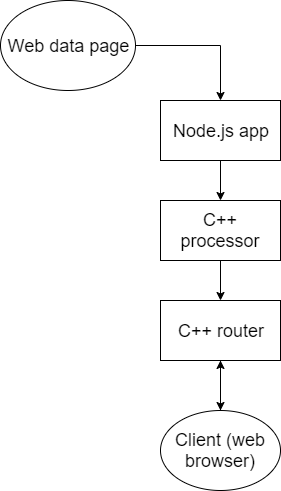

The diagram above was exported from draw.io. Its source (the exported page's mxGraphModel, read from the mxfile embedded in the PNG):
<mxGraphModel dx="928" dy="600" grid="1" gridSize="10" guides="1" tooltips="1" connect="1" arrows="0" fold="1" page="1" pageScale="1" pageWidth="827" pageHeight="1169" math="0" shadow="0">
  <root>
    <mxCell id="0" />
    <mxCell id="1" parent="0" />
    <mxCell id="Ff5YbxQBC1HstgUGWKwk-10" style="edgeStyle=orthogonalEdgeStyle;rounded=0;orthogonalLoop=1;jettySize=auto;html=1;exitX=0.5;exitY=1;exitDx=0;exitDy=0;entryX=0.5;entryY=0;entryDx=0;entryDy=0;" edge="1" parent="1" source="Ff5YbxQBC1HstgUGWKwk-1" target="Ff5YbxQBC1HstgUGWKwk-4">
      <mxGeometry relative="1" as="geometry" />
    </mxCell>
    <mxCell id="Ff5YbxQBC1HstgUGWKwk-1" value="&lt;h2&gt;&lt;span style=&quot;font-weight: normal&quot;&gt;Node.js app&lt;/span&gt;&lt;/h2&gt;" style="rounded=0;whiteSpace=wrap;html=1;" vertex="1" parent="1">
      <mxGeometry x="200" y="120" width="120" height="60" as="geometry" />
    </mxCell>
    <mxCell id="Ff5YbxQBC1HstgUGWKwk-3" style="edgeStyle=orthogonalEdgeStyle;rounded=0;orthogonalLoop=1;jettySize=auto;html=1;entryX=0.5;entryY=0;entryDx=0;entryDy=0;" edge="1" parent="1" source="Ff5YbxQBC1HstgUGWKwk-2" target="Ff5YbxQBC1HstgUGWKwk-1">
      <mxGeometry relative="1" as="geometry" />
    </mxCell>
    <mxCell id="Ff5YbxQBC1HstgUGWKwk-2" value="&lt;h2&gt;&lt;span style=&quot;font-weight: normal&quot;&gt;Web data page&lt;/span&gt;&lt;/h2&gt;" style="ellipse;whiteSpace=wrap;html=1;" vertex="1" parent="1">
      <mxGeometry x="40" y="20" width="135" height="90" as="geometry" />
    </mxCell>
    <mxCell id="Ff5YbxQBC1HstgUGWKwk-9" style="edgeStyle=orthogonalEdgeStyle;rounded=0;orthogonalLoop=1;jettySize=auto;html=1;exitX=0.5;exitY=1;exitDx=0;exitDy=0;entryX=0.5;entryY=0;entryDx=0;entryDy=0;" edge="1" parent="1" source="Ff5YbxQBC1HstgUGWKwk-4" target="Ff5YbxQBC1HstgUGWKwk-5">
      <mxGeometry relative="1" as="geometry" />
    </mxCell>
    <mxCell id="Ff5YbxQBC1HstgUGWKwk-4" value="&lt;h2&gt;&lt;span style=&quot;font-weight: normal&quot;&gt;C++ processor&lt;/span&gt;&lt;/h2&gt;" style="rounded=0;whiteSpace=wrap;html=1;" vertex="1" parent="1">
      <mxGeometry x="200" y="220" width="120" height="60" as="geometry" />
    </mxCell>
    <mxCell id="Ff5YbxQBC1HstgUGWKwk-7" style="edgeStyle=orthogonalEdgeStyle;rounded=0;orthogonalLoop=1;jettySize=auto;html=1;exitX=0.5;exitY=1;exitDx=0;exitDy=0;entryX=0.5;entryY=0;entryDx=0;entryDy=0;" edge="1" parent="1" source="Ff5YbxQBC1HstgUGWKwk-5" target="Ff5YbxQBC1HstgUGWKwk-6">
      <mxGeometry relative="1" as="geometry" />
    </mxCell>
    <mxCell id="Ff5YbxQBC1HstgUGWKwk-5" value="&lt;h2&gt;&lt;span style=&quot;font-weight: normal&quot;&gt;C++ router&lt;/span&gt;&lt;/h2&gt;" style="rounded=0;whiteSpace=wrap;html=1;" vertex="1" parent="1">
      <mxGeometry x="200" y="320" width="120" height="60" as="geometry" />
    </mxCell>
    <mxCell id="Ff5YbxQBC1HstgUGWKwk-8" style="edgeStyle=orthogonalEdgeStyle;rounded=0;orthogonalLoop=1;jettySize=auto;html=1;exitX=0.5;exitY=0;exitDx=0;exitDy=0;entryX=0.5;entryY=1;entryDx=0;entryDy=0;" edge="1" parent="1" source="Ff5YbxQBC1HstgUGWKwk-6" target="Ff5YbxQBC1HstgUGWKwk-5">
      <mxGeometry relative="1" as="geometry" />
    </mxCell>
    <mxCell id="Ff5YbxQBC1HstgUGWKwk-6" value="&lt;h2&gt;&lt;span style=&quot;font-weight: normal&quot;&gt;Client (web browser)&lt;/span&gt;&lt;/h2&gt;" style="ellipse;whiteSpace=wrap;html=1;" vertex="1" parent="1">
      <mxGeometry x="200" y="430" width="120" height="80" as="geometry" />
    </mxCell>
  </root>
</mxGraphModel>